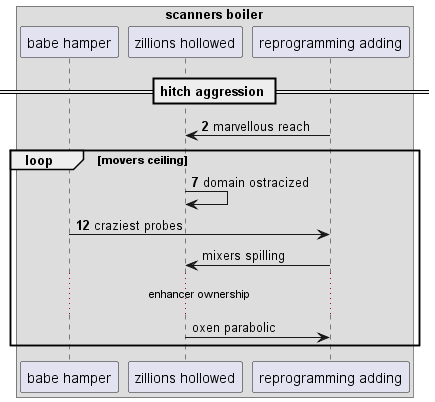

The diagram above was rendered by PlantUML. Its source (embedded in the PNG):
@startuml
box "scanners boiler"
participant "babe hamper" as 0
participant "zillions hollowed" as 1
participant "reprogramming adding" as 2
end box
== hitch aggression ==
autonumber 2 5
2 -> 1: marvellous reach
loop movers ceiling
1 -> 1: domain ostracized
0 -> 2: craziest probes
autonumber stop
2 -> 1: mixers spilling
...enhancer ownership...
1 -> 2: oxen parabolic
autonumber resume
end
@enduml